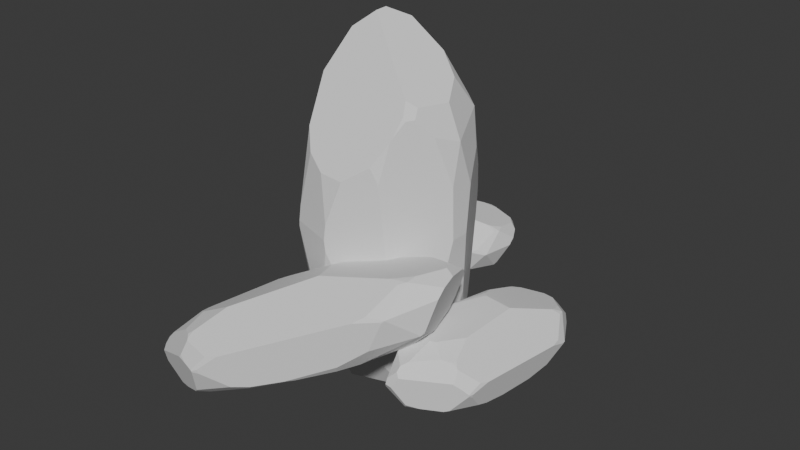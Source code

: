 # Source: Big_Rock_1.blend  (saved by Blender 4.2.66; exported with 4.5.12 LTS)
import bpy
from mathutils import Matrix  # noqa: F401  (used for matrix-valued properties, if any)

bpy.ops.wm.read_factory_settings(use_empty=True)
scene = bpy.context.scene
scene.name = 'Scene'

# ---- collections
col_collection = bpy.data.collections.new('Collection'); scene.collection.children.link(col_collection)

# ---- world
world_world = bpy.data.worlds.new('World'); scene.world = world_world
world_world.use_nodes = True; world_world.node_tree.nodes.clear()
_N = world_world.node_tree.nodes; _L = world_world.node_tree.links
n0 = _N.new('ShaderNodeOutputWorld'); n0.name = 'World Output'; n0.location = (300, 300)
n1 = _N.new('ShaderNodeBackground'); n1.name = 'Background'; n1.location = (10, 300)
n1.inputs[0].default_value = (0.05088, 0.05088, 0.05088, 1.0)
_L.new(n1.outputs[0], n0.inputs[0])
n0.is_active_output = True
world_world.color = (0.05088, 0.05088, 0.05088)
world_world.sun_shadow_jitter_overblur = 0.0

# ---- meshes
me_icosphere = bpy.data.meshes.new('Icosphere')
me_icosphere.from_pydata([(0.0, 0.0, -1.226), (0.7236, -0.5257, 0.02389), (-0.2764, -0.8506, 0.02389), (-0.8944, 0.0, 0.0239), (-0.2764, 0.8506, 0.02389), (0.8944, 0.0, 2.046), (-0.1625, -0.5, -0.8884), (0.4253, -0.309, -0.8884), (0.2629, -0.809, -0.1537), (0.8506, 0.0, -0.1537), (0.4253, 0.309, -0.8884), (-0.5257, 0.0, -0.8884), (-0.6882, -0.5, -0.1537), (-0.1625, 0.5, -0.8884), (-0.6882, 0.5, -0.1537), (0.2629, 0.809, -0.1537), (-0.5878, 0.809, 1.035), (-0.9511, 0.309, 1.035), (0.0, 1.0, 1.035), (0.6882, 0.5, 2.224), (0.5812, -0.5, 2.374), (-0.364, -0.809, 1.854), (-0.1508, -0.8904, 1.717), (0.7444, 0.0, 2.418), (-0.1406, 0.1021, 3.185), (0.6095, 0.2577, 2.58), (0.6406, -0.3536, 2.439), (0.5426, -0.419, 2.51), (-0.155, -0.02424, 3.173), (-0.9377, 0.3217, 1.094), (-0.6879, 0.6001, 1.781), (-0.5851, 0.6109, 2.1), (-0.3284, 0.2386, 3.036), (-0.3421, 0.3361, 2.959), (-0.3871, 0.4267, 2.786), (-0.9482, 0.3002, 1.069), (-0.3837, -0.1323, 2.992), (0.1109, 0.9401, 1.441), (0.4188, 0.8316, 1.584), (-0.3904, 0.7306, 2.175), (0.6279, 0.5513, 2.198), (0.6093, 0.5, 2.334), (-0.3459, 0.5535, 2.599), (-0.1322, 0.904, 1.633), (-0.3362, 0.809, 1.956), (0.3926, 0.3573, 2.782), (0.0302, 0.2997, 3.078), (-0.1931, 0.3845, 2.959), (0.7989, -0.454, 0.3586), (0.9189, -0.1338, 1.609), (0.6723, -0.6328, 0.4061), (0.7835, -0.2688, 2.142), (0.6094, -0.5, 2.334), (0.6628, -0.4217, 2.339), (0.9511, -0.1538, 1.035), (0.9248, -0.2282, 0.7242), (0.543, -0.6144, 2.181), (0.5311, -0.636, 2.145), (-0.9114, -0.09263, 0.327), (-0.5656, -0.812, 0.9632), (-0.9511, 0.2182, 1.035), (-0.5546, -0.8198, 1.035), (-0.787, -0.4282, 0.2932), (-0.6072, -0.7493, 0.8053), (-0.5386, -0.809, 1.215), (-0.4923, -0.6801, 2.071), (-0.5491, -0.3877, 2.562), (-0.9451, 0.2232, 1.106), (-0.03873, -0.9791, 0.8935), (-0.05369, -0.9826, 1.035), (-0.03717, -0.973, 1.203), (0.09561, -0.9305, 0.6028), (0.4095, -0.809, 0.383), (0.1233, -0.9002, 1.701), (0.3992, -0.7866, 1.892), (0.4824, -0.7564, 1.719), (0.5844, -0.7349, 0.628), (0.67, 0.4868, -0.1399), (0.6176, 0.5909, -0.01695), (0.9224, 0.1525, 1.547), (0.7794, 0.2947, -0.05414), (0.5424, 0.8151, 1.183), (0.7775, 0.4351, 1.82), (0.6287, 0.6831, 1.52), (0.5293, 0.828, 1.035), (0.5315, 0.809, 0.8291), (0.9511, 0.06302, 1.035), (0.89, 0.121, 0.3117), (0.9112, -1.063, -0.2085), (1.148, 0.6681, 0.2085), (1.842, 0.5731, 0.2085), (1.237, -1.262, -0.2452), (1.819, 0.533, -0.2452), (2.006, 0.385, 0.0), (1.757, 0.625, 0.2181), (1.174, 0.5646, 0.2603), (1.789, 0.4803, 0.2603), (1.244, 0.6953, 0.2181), (1.184, 0.1103, 0.3967), (1.146, 0.2515, 0.3557), (1.581, 0.7997, 0.1728), (1.461, 0.8162, 0.1728), (1.281, -0.9405, 0.3681), (1.344, -0.9162, 0.3697), (1.047, -0.3115, 0.3967), (1.017, -0.4153, 0.3915), (1.227, -0.9001, 0.3697), (1.242, 0.04178, 0.4149), (1.185, -1.323, 0.1647), (1.191, -1.276, 0.2134), (1.497, -1.037, 0.2934), (1.61, -0.9917, 0.2744), (1.693, -1.071, 0.1343), (1.244, -1.213, 0.252), (1.591, -1.105, -0.2349), (1.645, -1.078, -0.2141), (1.385, -1.22, -0.2305), (1.817, -1.005, 0.00921), (1.753, -1.046, 0.06813), (1.82, -1.002, 0.0), (1.816, -1.003, -0.01122), (1.269, -1.287, -0.2036), (1.152, -1.373, 0.0), (1.681, -1.091, 0.1193), (1.225, -1.344, 0.1163), (1.854, 0.5109, 0.2125), (1.992, 0.2766, 0.06842), (1.784, 0.4524, 0.2689), (1.571, -0.003261, 0.4149), (1.535, -0.6805, 0.3822), (1.616, -0.9466, 0.2853), (1.673, -0.9965, 0.2307), (1.657, -0.9925, 0.2445), (1.847, -0.8642, 0.08862), (1.086, 0.5438, 0.2172), (1.121, 0.2409, 0.3449), (1.035, -0.3403, 0.3952), (1.017, -0.4109, 0.3917), (0.984, -0.9348, -0.2799), (1.47, 0.4394, -0.373), (1.805, -0.0655, -0.3424), (1.735, -0.6874, -0.3012), (1.798, -0.3553, -0.3234), (1.758, 0.08913, -0.3521), (1.522, 0.4088, -0.3714), (1.413, 0.4236, -0.3716), (1.272, -1.201, -0.2645), (1.22, -1.193, -0.2646), (0.9152, -0.5771, -0.3028), (1.57, -1.018, -0.2785), (1.923, 0.2021, -0.222), (2.005, 0.3575, -0.01526), (2.008, 0.3479, 0.0), (1.822, -0.9594, -0.03877), (1.79, -0.6643, -0.2777), (1.786, -0.7942, -0.2339), (1.834, -0.9592, 0.0), (1.878, -0.7804, 0.06908), (2.001, 0.1778, 0.05117), (1.869, -0.03882, -0.2944), (1.815, -0.423, -0.3043), (0.9175, -1.08, -0.1962), (1.084, -1.342, 0.06539), (0.9068, -1.058, -0.2029), (1.027, -1.115, 0.2336), (0.95, -0.9057, 0.2733), (0.9878, -1.0, 0.268), (0.7323, -0.5252, 0.0), (0.7724, -0.6865, -0.1187), (1.057, -1.337, -0.045), (1.078, -1.363, 0.0), (0.839, -0.6585, 0.2327), (0.746, -0.5182, 0.07474), (1.252, 0.6745, -0.2359), (1.77, 0.7704, 0.06742), (1.795, 0.5568, -0.2422), (1.285, 0.86, 0.05006), (1.399, 0.8647, 0.09245), (1.821, 0.7145, 0.0), (1.81, 0.5702, -0.2177), (1.243, 0.8351, 0.0), (1.224, 0.7371, -0.1514), (1.64, 0.8244, 0.1072), (1.488, 0.5704, -0.3171), (0.9743, 0.5542, 0.03489), (0.8214, -0.5971, -0.2381), (1.009, 0.6005, 0.0), (1.163, 0.6302, -0.2396), (0.7852, -0.5935, -0.1773), (1.166, 0.6188, -0.2481), (0.9423, 0.4756, 0.05154), (0.8619, -0.535, -0.2762), (0.9334, -0.3671, -0.3166), (1.109, 0.1839, -0.3539), (0.7276, -0.4103, 0.0), (0.7287, -0.3766, 0.01346), (1.166, 0.6267, -0.2446), (-1.121, -1.532, -0.6045), (0.9118, -0.4522, 0.9565), (1.191, -1.176, 1.094), (-1.16, -1.989, -0.6725), (1.369, -1.185, 0.5789), (1.165, -1.473, 0.8041), (1.201, -1.057, 1.112), (0.7724, -0.5546, 0.9564), (1.02, -1.197, 1.079), (0.9946, -0.5218, 1.01), (0.1495, -0.9054, 0.8296), (0.3227, -0.7638, 0.8608), (1.338, -0.7603, 1.12), (1.29, -0.6345, 1.096), (-1.066, -1.789, 0.1901), (-1.001, -1.83, 0.2243), (-0.4447, -1.094, 0.5355), (-0.5858, -1.145, 0.4588), (-1.048, -1.707, 0.2009), (0.08932, -1.012, 0.824), (-1.481, -1.986, -0.286), (-1.446, -1.956, -0.204), (-1.021, -2.064, 0.1128), (-0.8915, -2.137, 0.1517), (-0.8675, -2.275, -0.02287), (-1.359, -1.958, -0.1093), (-0.7714, -2.204, -0.4664), (-0.7186, -2.234, -0.4127), (-1.033, -2.097, -0.5898), (-0.649, -2.341, -0.08109), (-0.7683, -2.312, -0.06173), (-0.6398, -2.342, -0.08877), (-0.6369, -2.339, -0.1023), (-1.195, -2.038, -0.6343), (-1.474, -1.992, -0.5015), (-0.8913, -2.278, -0.05458), (-1.459, -2.039, -0.3394), (1.119, -1.235, 1.064), (0.9872, -1.541, 0.8074), (0.978, -1.213, 1.07), (0.2215, -1.355, 0.8894), (-0.6103, -1.832, 0.4343), (-0.8385, -2.109, 0.1924), (-0.8387, -2.199, 0.1198), (-0.8496, -2.182, 0.1326), (-0.5022, -2.264, 0.09724), (0.7196, -0.4874, 0.8729), (0.3009, -0.7478, 0.8356), (-0.4861, -1.104, 0.513), (-0.5809, -1.141, 0.4615), (-0.8855, -1.504, -0.5827), (1.123, -0.9275, 0.2872), (0.6794, -1.623, 0.1086), (-0.1435, -2.025, -0.2439), (0.3105, -1.834, -0.04872), (0.8472, -1.462, 0.1786), (1.114, -0.9993, 0.2851), (1.07, -0.885, 0.2629), (-1.055, -1.976, -0.6461), (-1.075, -1.921, -0.6564), (-0.4748, -1.17, -0.41), (-0.654, -2.118, -0.4663), (1.01, -1.532, 0.4323), (1.138, -1.492, 0.7707), (1.12, -1.502, 0.782), (-0.5655, -2.312, -0.1036), (-0.09606, -2.06, -0.1892), (-0.2806, -2.154, -0.2222), (-0.5792, -2.323, -0.05881), (-0.3716, -2.23, 0.1358), (0.8804, -1.623, 0.7316), (0.723, -1.663, 0.194), (0.2272, -1.901, -0.06452), (-1.145, -1.551, -0.6), (-1.509, -1.905, -0.4321), (-1.12, -1.524, -0.5966), (-1.353, -1.681, -0.1307), (-1.162, -1.451, 0.01652), (-1.253, -1.557, -0.03568), (-0.6757, -0.9592, -0.1065), (-0.7875, -1.118, -0.3197), (-1.461, -1.877, -0.5549), (-1.504, -1.915, -0.5163), (-0.9011, -1.16, 0.0915), (-0.6988, -0.9668, -0.01853), (1.213, -0.5446, 0.5145), (1.466, -0.9606, 1.043), (1.382, -1.145, 0.5897), (1.308, -0.4367, 0.9419), (1.357, -0.5403, 1.022), (1.462, -1.05, 0.9513), (1.394, -1.148, 0.6282), (1.28, -0.4157, 0.8614), (1.23, -0.4717, 0.635), (1.437, -0.7972, 1.081), (1.264, -0.8457, 0.4313), (0.765, -0.3741, 0.6528), (-0.587, -1.097, -0.3794), (0.8596, -0.3715, 0.6532), (1.111, -0.4949, 0.4589), (-0.6354, -1.06, -0.3225), (1.103, -0.5054, 0.4434), (0.6417, -0.4032, 0.6139), (-0.4677, -1.089, -0.371), (-0.2001, -1.029, -0.2925), (0.5943, -0.7801, 0.05117), (-0.5377, -0.8682, -0.03827), (-0.5029, -0.8439, -0.003146), (1.111, -0.4995, 0.452), (-1.35, 0.7908, -0.09709), (-0.06655, 1.976, 0.32), (0.4082, 1.461, 0.32), (-1.226, 0.4296, -0.1337), (0.3651, 1.445, -0.1337), (0.4156, 1.211, 0.1115), (0.3757, 1.555, 0.3295), (-0.1124, 1.879, 0.3718), (0.3084, 1.423, 0.3718), (0.02461, 1.936, 0.3295), (-0.3942, 1.523, 0.5081), (-0.3333, 1.656, 0.4672), (0.351, 1.802, 0.2842), (0.2686, 1.891, 0.2842), (-0.9871, 0.6498, 0.4796), (-0.9229, 0.6283, 0.4811), (-0.768, 1.284, 0.5081), (-0.8568, 1.223, 0.503), (-1.003, 0.7155, 0.4811), (-0.3927, 1.433, 0.5263), (-1.304, 0.4158, 0.2761), (-1.27, 0.4481, 0.3248), (-0.8818, 0.4382, 0.4048), (-0.7658, 0.401, 0.3858), (-0.7524, 0.2868, 0.2457), (-1.189, 0.4635, 0.3635), (-0.8522, 0.3255, -0.1234), (-0.7938, 0.3128, -0.1027), (-1.085, 0.3681, -0.119), (-0.6142, 0.2594, 0.1207), (-0.6907, 0.2682, 0.1796), (-0.6107, 0.2596, 0.1115), (-0.614, 0.2612, 0.1002), (-1.217, 0.3901, -0.09216), (-1.362, 0.3983, 0.1115), (-0.7747, 0.2791, 0.2307), (-1.287, 0.3741, 0.2278), (0.3779, 1.406, 0.324), (0.3351, 1.137, 0.1799), (0.2867, 1.405, 0.3804), (-0.1678, 1.189, 0.5263), (-0.6257, 0.6889, 0.4937), (-0.7324, 0.4319, 0.3967), (-0.7207, 0.3577, 0.3422), (-0.7298, 0.3704, 0.3559), (-0.5018, 0.3487, 0.2001), (-0.1936, 1.919, 0.3287), (-0.3597, 1.664, 0.4563), (-0.7958, 1.27, 0.5067), (-0.8545, 1.227, 0.5032), (-1.213, 0.8432, -0.1684), (0.03637, 1.594, -0.2616), (-0.02633, 0.9918, -0.2309), (-0.4759, 0.5564, -0.1898), (-0.2163, 0.7728, -0.2119), (0.03586, 1.141, -0.2407), (0.05697, 1.538, -0.2599), (-0.01823, 1.619, -0.2602), (-1.16, 0.4548, -0.153), (-1.195, 0.4938, -0.1532), (-1.038, 1.163, -0.1913), (-0.8136, 0.4067, -0.1671), (0.2345, 1.124, -0.1106), (0.3967, 1.191, 0.0962), (0.3931, 1.182, 0.1115), (-0.5816, 0.2911, 0.07269), (-0.4185, 0.539, -0.1663), (-0.5043, 0.4415, -0.1224), (-0.5726, 0.2839, 0.1115), (-0.4246, 0.3937, 0.1805), (0.2792, 1.055, 0.1626), (0.03986, 0.9719, -0.1829), (-0.2462, 0.7098, -0.1928), (-1.356, 0.7735, -0.08474), (-1.395, 0.4657, 0.1768), (-1.35, 0.7976, -0.09144), (-1.294, 0.6767, 0.3451), (-1.221, 0.8872, 0.3848), (-1.251, 0.7904, 0.3795), (-1.147, 1.319, 0.1115), (-1.218, 1.169, -0.007206), (-1.412, 0.4859, 0.06646), (-1.413, 0.4534, 0.1115), (-1.149, 1.149, 0.3442), (-1.132, 1.316, 0.1862), (0.01715, 1.915, -0.1244), (0.4785, 1.659, 0.1789), (0.3616, 1.479, -0.1307), (0.1611, 2.037, 0.1615), (0.2521, 1.968, 0.2039), (0.4819, 1.584, 0.1115), (0.3816, 1.479, -0.1062), (0.1127, 2.044, 0.1115), (0.0358, 1.981, -0.03994), (0.4122, 1.784, 0.2186), (0.1335, 1.684, -0.2057), (-0.2734, 1.998, 0.1464), (-1.124, 1.207, -0.1266), (-0.2175, 2.012, 0.1115), (-0.07907, 1.937, -0.1281), (-1.149, 1.233, -0.06588), (-0.08476, 1.927, -0.1367), (-0.3481, 1.958, 0.163), (-1.053, 1.229, -0.1647), (-0.8909, 1.313, -0.2052), (-0.4046, 1.627, -0.2424), (-1.077, 1.411, 0.1115), (-1.055, 1.436, 0.1249), (-0.07967, 1.933, -0.1331)], [], [(0, 7, 6), (1, 7, 9), (0, 6, 11), (0, 11, 13), (0, 13, 10), (69, 68, 71, 72, 76, 75, 74, 73, 70), (4, 14, 16), (78, 15, 85), (64, 65, 66, 67, 60, 58, 62, 63, 59, 61), (4, 16, 18), (56, 52, 20), (66, 36, 32, 33, 34, 31, 30, 29, 35, 67), (46, 24, 28, 27, 26, 23, 25, 45), (82, 19, 5, 79), (82, 83, 19), (44, 39, 42, 47, 46, 45, 41, 40, 38, 37, 43), (49, 5, 51), (85, 15, 18, 84), (15, 4, 18), (16, 14, 17), (14, 3, 17), (62, 12, 63), (83, 82, 79, 86, 87, 80, 77, 78, 85, 84, 81), (10, 13, 15), (13, 4, 15), (13, 14, 4), (13, 11, 14), (11, 3, 14), (11, 12, 3), (11, 6, 12), (6, 2, 12), (9, 7, 10), (7, 0, 10), (6, 8, 2), (6, 7, 8), (7, 1, 8), (70, 73, 22), (64, 21, 65), (75, 57, 74), (32, 36, 28, 24), (5, 19, 25, 23), (51, 5, 23, 26, 53), (47, 42, 34, 33), (47, 33, 32, 24, 46), (39, 31, 34, 42), (17, 35, 29), (16, 17, 29, 30), (18, 16, 44, 43), (25, 19, 41, 45), (19, 40, 41), (16, 30, 31, 39, 44), (81, 38, 40, 19, 83), (18, 43, 37), (84, 18, 37, 38, 81), (75, 76, 50, 48, 55, 54, 49, 51, 53, 52, 56, 57), (71, 8, 72), (20, 52, 53, 26, 27), (1, 9, 55, 48), (1, 48, 50), (17, 60, 67, 35), (12, 2, 59, 63), (3, 12, 62, 58), (3, 58, 60, 17), (36, 66, 65, 21, 22, 73, 74, 57, 56, 20, 27, 28), (8, 1, 50, 76, 72), (61, 69, 70, 22, 21, 64), (2, 8, 71, 68), (2, 68, 69, 61, 59), (55, 9, 87, 86, 54), (9, 80, 87), (54, 86, 79, 5, 49), (10, 15, 78, 77), (9, 10, 77, 80), (172, 167, 168, 163, 161, 169, 170, 162, 164, 166, 165, 171), (150, 92, 93, 151), (97, 89, 95), (123, 118, 112), (152, 93, 126, 158), (128, 127, 96, 94, 100, 101, 97, 95, 99, 98, 107), (153, 155, 154, 160, 159, 150, 151, 152, 158, 157, 156), (143, 144, 92), (192, 148, 191), (182, 177, 101, 100), (176, 89, 97, 101, 177), (125, 90, 96, 127), (90, 94, 96), (182, 100, 94, 90, 174), (98, 104, 107), (113, 110, 103, 102), (132, 130, 111), (171, 165, 105, 137), (164, 109, 113, 102, 106, 166), (162, 108, 109, 164), (170, 122, 124, 108, 162), (169, 91, 121, 122, 170), (118, 123, 124, 122, 121, 116, 114, 115, 120, 119, 117), (91, 116, 121), (117, 133, 131, 112, 118), (110, 113, 109, 108, 124, 123, 112, 131, 132, 111), (103, 110, 111, 130, 129), (136, 137, 105, 106, 102, 103, 129, 128, 107, 104), (93, 90, 125, 126), (151, 93, 152), (99, 135, 136, 104, 98), (184, 190, 134, 89), (89, 134, 135, 99, 95), (91, 147, 146), (91, 146, 149, 114, 116), (88, 138, 147, 91), (140, 159, 160, 142), (125, 127, 128, 129, 130, 132, 131, 133, 157, 158, 126), (119, 156, 157, 133, 117), (141, 142, 160, 154), (141, 154, 155, 115, 114, 149), (115, 155, 153, 120), (120, 153, 156, 119), (143, 92, 150, 159, 140), (194, 167, 172, 195), (194, 188, 168, 167), (105, 165, 166, 106), (185, 88, 163, 168, 188), (88, 91, 169, 161), (88, 161, 163), (93, 92, 179, 178), (92, 175, 179), (139, 183, 175, 92, 144), (93, 178, 174, 90), (182, 174, 178, 179, 175, 183, 173, 181, 180, 176, 177), (138, 148, 192, 193, 145, 139, 144, 143, 140, 142, 141, 149, 146, 147), (171, 137, 136, 135, 134, 190, 195, 172), (145, 193, 189), (145, 189, 196, 173, 183, 139), (173, 196, 187, 181), (181, 187, 186, 180), (138, 88, 185, 191, 148), (187, 196, 189, 193, 192, 191, 185, 188, 194, 195, 190, 184, 186), (180, 186, 184, 89, 176), (281, 276, 277, 272, 270, 278, 279, 271, 273, 275, 274, 280), (259, 201, 202, 260), (206, 198, 204), (232, 227, 221), (261, 202, 235, 267), (237, 236, 205, 203, 209, 210, 206, 204, 208, 207, 216), (262, 264, 263, 269, 268, 259, 260, 261, 267, 266, 265), (252, 253, 201), (301, 257, 300), (291, 286, 210, 209), (285, 198, 206, 210, 286), (234, 199, 205, 236), (199, 203, 205), (291, 209, 203, 199, 283), (207, 213, 216), (222, 219, 212, 211), (241, 239, 220), (280, 274, 214, 246), (273, 218, 222, 211, 215, 275), (271, 217, 218, 273), (279, 231, 233, 217, 271), (278, 200, 230, 231, 279), (227, 232, 233, 231, 230, 225, 223, 224, 229, 228, 226), (200, 225, 230), (226, 242, 240, 221, 227), (219, 222, 218, 217, 233, 232, 221, 240, 241, 220), (212, 219, 220, 239, 238), (245, 246, 214, 215, 211, 212, 238, 237, 216, 213), (202, 199, 234, 235), (260, 202, 261), (208, 244, 245, 213, 207), (293, 299, 243, 198), (198, 243, 244, 208, 204), (200, 256, 255), (200, 255, 258, 223, 225), (197, 247, 256, 200), (249, 268, 269, 251), (234, 236, 237, 238, 239, 241, 240, 242, 266, 267, 235), (228, 265, 266, 242, 226), (250, 251, 269, 263), (250, 263, 264, 224, 223, 258), (224, 264, 262, 229), (229, 262, 265, 228), (252, 201, 259, 268, 249), (303, 276, 281, 304), (303, 297, 277, 276), (214, 274, 275, 215), (294, 197, 272, 277, 297), (197, 200, 278, 270), (197, 270, 272), (202, 201, 288, 287), (201, 284, 288), (248, 292, 284, 201, 253), (202, 287, 283, 199), (291, 283, 287, 288, 284, 292, 282, 290, 289, 285, 286), (247, 257, 301, 302, 254, 248, 253, 252, 249, 251, 250, 258, 255, 256), (280, 246, 245, 244, 243, 299, 304, 281), (254, 302, 298), (254, 298, 305, 282, 292, 248), (282, 305, 296, 290), (290, 296, 295, 289), (247, 197, 294, 300, 257), (296, 305, 298, 302, 301, 300, 294, 297, 303, 304, 299, 293, 295), (289, 295, 293, 198, 285), (390, 385, 386, 381, 379, 387, 388, 380, 382, 384, 383, 389), (368, 310, 311, 369), (315, 307, 313), (341, 336, 330), (370, 311, 344, 376), (346, 345, 314, 312, 318, 319, 315, 313, 317, 316, 325), (371, 373, 372, 378, 377, 368, 369, 370, 376, 375, 374), (361, 362, 310), (410, 366, 409), (400, 395, 319, 318), (394, 307, 315, 319, 395), (343, 308, 314, 345), (308, 312, 314), (400, 318, 312, 308, 392), (316, 322, 325), (331, 328, 321, 320), (350, 348, 329), (389, 383, 323, 355), (382, 327, 331, 320, 324, 384), (380, 326, 327, 382), (388, 340, 342, 326, 380), (387, 309, 339, 340, 388), (336, 341, 342, 340, 339, 334, 332, 333, 338, 337, 335), (309, 334, 339), (335, 351, 349, 330, 336), (328, 331, 327, 326, 342, 341, 330, 349, 350, 329), (321, 328, 329, 348, 347), (354, 355, 323, 324, 320, 321, 347, 346, 325, 322), (311, 308, 343, 344), (369, 311, 370), (317, 353, 354, 322, 316), (402, 408, 352, 307), (307, 352, 353, 317, 313), (309, 365, 364), (309, 364, 367, 332, 334), (306, 356, 365, 309), (358, 377, 378, 360), (343, 345, 346, 347, 348, 350, 349, 351, 375, 376, 344), (337, 374, 375, 351, 335), (359, 360, 378, 372), (359, 372, 373, 333, 332, 367), (333, 373, 371, 338), (338, 371, 374, 337), (361, 310, 368, 377, 358), (412, 385, 390, 413), (412, 406, 386, 385), (323, 383, 384, 324), (403, 306, 381, 386, 406), (306, 309, 387, 379), (306, 379, 381), (311, 310, 397, 396), (310, 393, 397), (357, 401, 393, 310, 362), (311, 396, 392, 308), (400, 392, 396, 397, 393, 401, 391, 399, 398, 394, 395), (356, 366, 410, 411, 363, 357, 362, 361, 358, 360, 359, 367, 364, 365), (389, 355, 354, 353, 352, 408, 413, 390), (363, 411, 407), (363, 407, 414, 391, 401, 357), (391, 414, 405, 399), (399, 405, 404, 398), (356, 306, 403, 409, 366), (405, 414, 407, 411, 410, 409, 403, 406, 412, 413, 408, 402, 404), (398, 404, 402, 307, 394)])
_uv = me_icosphere.uv_layers.new(name='UVMap')
_uv.uv.foreach_set('vector', [0.1818, 0.0, 0.2273, 0.07873, 0.1364, 0.07873, 0.2727, 0.1575, 0.3182, 0.07873, 0.3636, 0.1575, 0.9091, 0.0, 0.9545, 0.07873, 0.8636, 0.07873, 0.7273, 0.0, 0.7727, 0.07873, 0.6818, 0.07873, 0.5455, 0.0, 0.5909, 0.07873, 0.5, 0.07873, 0.1281, 0.2362, 0.13, 0.2252, 0.1529, 0.2076, 0.2023, 0.193, 0.2337, 0.2061, 0.2188, 0.2863, 0.2047, 0.3006, 0.1564, 0.2866, 0.1299, 0.2473, 0.6364, 0.1575, 0.7273, 0.1575, 0.6818, 0.2362, 0.4755, 0.1575, 0.5455, 0.1575, 0.5079, 0.2225, 0.05233, 0.2481, 0.04678, 0.3101, 0.1087, 0.3598, 0.7853, 0.2409, 0.7861, 0.2362, 0.8318, 0.1811, 0.892, 0.1871, 0.9458, 0.221, 0.9578, 0.2306, 0.05059, 0.2362, 0.6364, 0.1575, 0.6818, 0.2362, 0.5909, 0.2362, 0.2421, 0.3165, 0.2659, 0.3267, 0.2635, 0.3309, 0.1087, 0.3598, 0.8376, 0.4013, 0.7831, 0.4116, 0.6689, 0.3937, 0.6711, 0.3751, 0.6999, 0.3149, 0.7153, 0.2942, 0.7701, 0.2408, 0.774, 0.2384, 0.7853, 0.2409, 0.613, 0.4213, 0.8032, 0.4464, 0.8217, 0.4437, 0.2698, 0.3455, 0.286, 0.338, 0.3821, 0.347, 0.4325, 0.3531, 0.4631, 0.3747, 0.4391, 0.2882, 0.4545, 0.3149, 0.3636, 0.3149, 0.3861, 0.2761, 0.4391, 0.2882, 0.4815, 0.2683, 0.4545, 0.3149, 0.6466, 0.2972, 0.6615, 0.3149, 0.6596, 0.3552, 0.6459, 0.3937, 0.6185, 0.4213, 0.4631, 0.3747, 0.4614, 0.3267, 0.4679, 0.3149, 0.5247, 0.2789, 0.5727, 0.2678, 0.6138, 0.2758, 0.344, 0.2808, 0.3636, 0.3149, 0.3148, 0.3149, 0.5079, 0.2225, 0.5455, 0.1575, 0.5909, 0.2362, 0.509, 0.2362, 0.5455, 0.1575, 0.6364, 0.1575, 0.5909, 0.2362, 0.6818, 0.2362, 0.7273, 0.1575, 0.7727, 0.2362, 0.7273, 0.1575, 0.8182, 0.1575, 0.7727, 0.2362, 0.892, 0.1871, 0.9091, 0.1575, 0.9458, 0.221, 0.4815, 0.2683, 0.4391, 0.2882, 0.3861, 0.2761, 0.3729, 0.2362, 0.3814, 0.1883, 0.4146, 0.1575, 0.4464, 0.1433, 0.4755, 0.1575, 0.5079, 0.2225, 0.509, 0.2362, 0.5066, 0.2477, 0.5, 0.07873, 0.5909, 0.07873, 0.5455, 0.1575, 0.5909, 0.07873, 0.6364, 0.1575, 0.5455, 0.1575, 0.6818, 0.07873, 0.7273, 0.1575, 0.6364, 0.1575, 0.6818, 0.07873, 0.7727, 0.07873, 0.7273, 0.1575, 0.7727, 0.07873, 0.8182, 0.1575, 0.7273, 0.1575, 0.8636, 0.07873, 0.9091, 0.1575, 0.8182, 0.1575, 0.8636, 0.07873, 0.9545, 0.07873, 0.9091, 0.1575, 0.9545, 0.07873, 1.0, 0.1575, 0.9091, 0.1575, 0.3636, 0.1575, 0.3182, 0.07873, 0.4091, 0.07873, 0.3182, 0.07873, 0.3636, 0.0, 0.4091, 0.07873, 0.1364, 0.07873, 0.1818, 0.1575, 0.09091, 0.1575, 0.1364, 0.07873, 0.2273, 0.07873, 0.1818, 0.1575, 0.2273, 0.07873, 0.2727, 0.1575, 0.1818, 0.1575, 0.1299, 0.2473, 0.1564, 0.2866, 0.1103, 0.2814, 0.05233, 0.2481, 0.07676, 0.2904, 0.04678, 0.3101, 0.2188, 0.2863, 0.2378, 0.3141, 0.2047, 0.3006, 0.7831, 0.4116, 0.8376, 0.4013, 0.8217, 0.4437, 0.8032, 0.4464, 0.3636, 0.3149, 0.4545, 0.3149, 0.4325, 0.3531, 0.3821, 0.347, 0.3148, 0.3149, 0.3636, 0.3149, 0.3451, 0.347, 0.286, 0.338, 0.2798, 0.3272, 0.6459, 0.3937, 0.6596, 0.3552, 0.6711, 0.3751, 0.6689, 0.3937, 0.6459, 0.3937, 0.6689, 0.3937, 0.6715, 0.4116, 0.6514, 0.4464, 0.6185, 0.4213, 0.6615, 0.3149, 0.6999, 0.3149, 0.6711, 0.3751, 0.6596, 0.3552, 0.7727, 0.2362, 0.774, 0.2384, 0.7701, 0.2408, 0.6818, 0.2362, 0.7727, 0.2362, 0.7701, 0.2408, 0.7153, 0.2942, 0.5909, 0.2362, 0.6818, 0.2362, 0.6466, 0.2972, 0.6138, 0.2758, 0.4325, 0.3531, 0.4545, 0.3149, 0.4614, 0.3267, 0.4631, 0.3747, 0.4545, 0.3149, 0.4679, 0.3149, 0.4614, 0.3267, 0.6818, 0.2362, 0.7153, 0.2942, 0.6999, 0.3149, 0.6615, 0.3149, 0.6466, 0.2972, 0.5066, 0.2477, 0.5247, 0.2789, 0.4679, 0.3149, 0.4545, 0.3149, 0.4815, 0.2683, 0.5909, 0.2362, 0.6138, 0.2758, 0.5727, 0.2678, 0.509, 0.2362, 0.5909, 0.2362, 0.5727, 0.2678, 0.5247, 0.2789, 0.5066, 0.2477, 0.2188, 0.2863, 0.2337, 0.2061, 0.2556, 0.1872, 0.2878, 0.1835, 0.3301, 0.2156, 0.341, 0.2362, 0.344, 0.2808, 0.3148, 0.3149, 0.2798, 0.3272, 0.2659, 0.3267, 0.2421, 0.3165, 0.2378, 0.3141, 0.1529, 0.2076, 0.1818, 0.1575, 0.2023, 0.193, 0.2635, 0.3309, 0.2659, 0.3267, 0.2798, 0.3272, 0.286, 0.338, 0.2698, 0.3455, 0.2727, 0.1575, 0.3636, 0.1575, 0.3301, 0.2156, 0.2878, 0.1835, 0.2727, 0.1575, 0.2878, 0.1835, 0.2556, 0.1872, 0.7727, 0.2362, 0.7861, 0.2362, 0.7853, 0.2409, 0.774, 0.2384, 0.9091, 0.1575, 1.0, 0.1575, 0.9578, 0.2306, 0.9458, 0.221, 0.8182, 0.1575, 0.9091, 0.1575, 0.892, 0.1871, 0.8318, 0.1811, 0.8182, 0.1575, 0.8318, 0.1811, 0.7861, 0.2362, 0.7727, 0.2362, 0.8376, 0.4013, 0.1087, 0.3598, 0.04678, 0.3101, 0.07676, 0.2904, 0.1103, 0.2814, 0.1564, 0.2866, 0.2047, 0.3006, 0.2378, 0.3141, 0.2421, 0.3165, 0.2635, 0.3309, 0.2698, 0.3455, 0.8217, 0.4437, 0.1818, 0.1575, 0.2727, 0.1575, 0.2556, 0.1872, 0.2337, 0.2061, 0.2023, 0.193, 0.05059, 0.2362, 0.1281, 0.2362, 0.1299, 0.2473, 0.1103, 0.2814, 0.07676, 0.2904, 0.05233, 0.2481, 0.09091, 0.1575, 0.1818, 0.1575, 0.1529, 0.2076, 0.13, 0.2252, 0.09091, 0.1575, 0.13, 0.2252, 0.1281, 0.2362, 0.05059, 0.2362, 0.04869, 0.2306, 0.3301, 0.2156, 0.3636, 0.1575, 0.3814, 0.1883, 0.3729, 0.2362, 0.341, 0.2362, 0.3636, 0.1575, 0.4146, 0.1575, 0.3814, 0.1883, 0.341, 0.2362, 0.3729, 0.2362, 0.3861, 0.2761, 0.3636, 0.3149, 0.344, 0.2808, 0.5, 0.07873, 0.5455, 0.1575, 0.4755, 0.1575, 0.4627, 0.1433, 0.3636, 0.1575, 0.4091, 0.07873, 0.4464, 0.1433, 0.4146, 0.1575, 0.183, 0.2644, 0.1832, 0.2362, 0.2053, 0.1981, 0.2715, 0.1596, 0.2754, 0.1621, 0.3265, 0.2217, 0.3318, 0.2362, 0.3324, 0.2609, 0.3014, 0.3149, 0.2796, 0.3268, 0.2643, 0.3296, 0.2138, 0.3202, 0.6699, 0.1575, 0.7273, 0.1575, 0.6818, 0.2362, 0.6785, 0.2304, 0.8854, 0.3149, 0.9091, 0.3149, 0.8966, 0.3366, 0.4719, 0.2745, 0.4874, 0.2581, 0.4751, 0.2793, 0.6771, 0.2362, 0.6818, 0.2362, 0.6691, 0.2582, 0.6564, 0.2526, 0.6336, 0.4142, 0.7107, 0.3398, 0.7148, 0.3366, 0.7509, 0.3149, 0.8048, 0.2917, 0.8316, 0.2917, 0.8854, 0.3149, 0.8966, 0.3366, 0.05775, 0.3724, 0.06953, 0.3937, 0.07189, 0.4142, 0.5072, 0.2237, 0.5174, 0.1575, 0.5357, 0.1405, 0.5632, 0.1268, 0.6156, 0.1216, 0.6699, 0.1575, 0.6785, 0.2304, 0.6771, 0.2362, 0.6564, 0.2526, 0.5307, 0.2623, 0.5082, 0.2362, 0.6952, 0.1019, 0.7651, 0.09186, 0.7273, 0.1575, 0.174, 0.1203, 0.1991, 0.1275, 0.1911, 0.1414, 0.7926, 0.2706, 0.8465, 0.2659, 0.8316, 0.2917, 0.8048, 0.2917, 0.8745, 0.2551, 0.9091, 0.3149, 0.8854, 0.3149, 0.8316, 0.2917, 0.8465, 0.2659, 0.7175, 0.3149, 0.7273, 0.3149, 0.7148, 0.3366, 0.7107, 0.3398, 0.7273, 0.3149, 0.7509, 0.3149, 0.7398, 0.3366, 0.7926, 0.2706, 0.8048, 0.2917, 0.7509, 0.3149, 0.7273, 0.3149, 0.758, 0.2616, 0.06953, 0.3937, 0.1255, 0.3937, 0.07189, 0.4142, 0.3741, 0.3331, 0.4401, 0.34, 0.4172, 0.3796, 0.4022, 0.3817, 0.4749, 0.3184, 0.4666, 0.3358, 0.4633, 0.3301, 0.2138, 0.3202, 0.2643, 0.3296, 0.2288, 0.391, 0.2282, 0.3912, 0.3014, 0.3149, 0.3517, 0.3149, 0.3531, 0.3331, 0.3251, 0.3817, 0.3101, 0.3796, 0.2796, 0.3268, 0.3324, 0.2609, 0.3541, 0.2984, 0.3517, 0.3149, 0.3014, 0.3149, 0.3318, 0.2362, 0.3483, 0.2362, 0.3634, 0.2801, 0.3541, 0.2984, 0.3324, 0.2609, 0.3265, 0.2217, 0.3636, 0.1575, 0.3713, 0.1708, 0.3483, 0.2362, 0.3318, 0.2362, 0.4874, 0.2581, 0.4719, 0.2745, 0.3634, 0.2801, 0.3483, 0.2362, 0.3713, 0.1708, 0.4001, 0.1575, 0.4482, 0.1464, 0.4684, 0.1575, 0.5021, 0.2326, 0.5025, 0.2362, 0.502, 0.2397, 0.3636, 0.1575, 0.4001, 0.1575, 0.3713, 0.1708, 0.502, 0.2397, 0.5193, 0.2696, 0.4781, 0.3132, 0.4751, 0.2793, 0.4874, 0.2581, 0.4401, 0.34, 0.3741, 0.3331, 0.3517, 0.3149, 0.3541, 0.2984, 0.3634, 0.2801, 0.4719, 0.2745, 0.4751, 0.2793, 0.4781, 0.3132, 0.4749, 0.3184, 0.4633, 0.3301, 0.4172, 0.3796, 0.4401, 0.34, 0.4633, 0.3301, 0.4666, 0.3358, 0.4638, 0.3861, 0.1295, 0.3929, 0.2078, 0.3912, 0.2288, 0.391, 0.3101, 0.3796, 0.3251, 0.3817, 0.4172, 0.3796, 0.4638, 0.3861, 0.6336, 0.4142, 0.07189, 0.4142, 0.1255, 0.3937, 0.6818, 0.2362, 0.7273, 0.3149, 0.7175, 0.3149, 0.6691, 0.2582, 0.6785, 0.2304, 0.6818, 0.2362, 0.6771, 0.2362, 0.05775, 0.3724, 0.06099, 0.3667, 0.1295, 0.3929, 0.1255, 0.3937, 0.06953, 0.3937, 0.03785, 0.2494, 0.05034, 0.2534, 0.02152, 0.3149, 0.0, 0.3149, 0.0, 0.3149, 0.02152, 0.3149, 0.06099, 0.3667, 0.05775, 0.3724, 0.01251, 0.3366, 0.3636, 0.1575, 0.3578, 0.1473, 0.3694, 0.1474, 0.3636, 0.1575, 0.3694, 0.1474, 0.4376, 0.1282, 0.4482, 0.1464, 0.4001, 0.1575, 0.2727, 0.1575, 0.29, 0.1276, 0.3578, 0.1473, 0.3636, 0.1575, 0.604, 0.1015, 0.6156, 0.1216, 0.5632, 0.1268, 0.5689, 0.1168, 0.7175, 0.3149, 0.7107, 0.3398, 0.6336, 0.4142, 0.4638, 0.3861, 0.4666, 0.3358, 0.4749, 0.3184, 0.4781, 0.3132, 0.5193, 0.2696, 0.5307, 0.2623, 0.6564, 0.2526, 0.6691, 0.2582, 0.5025, 0.2362, 0.5082, 0.2362, 0.5307, 0.2623, 0.5193, 0.2696, 0.502, 0.2397, 0.5286, 0.1283, 0.5689, 0.1168, 0.5632, 0.1268, 0.5357, 0.1405, 0.5286, 0.1283, 0.5357, 0.1405, 0.5174, 0.1575, 0.4684, 0.1575, 0.4609, 0.1464, 0.4715, 0.1282, 0.4684, 0.1575, 0.5174, 0.1575, 0.5072, 0.2237, 0.5021, 0.2326, 0.5021, 0.2326, 0.5072, 0.2237, 0.5082, 0.2362, 0.5025, 0.2362, 0.6952, 0.1019, 0.7273, 0.1575, 0.6699, 0.1575, 0.6571, 0.1216, 0.6687, 0.1015, 0.1687, 0.2362, 0.1832, 0.2362, 0.183, 0.2644, 0.1645, 0.2413, 0.1687, 0.2362, 0.1944, 0.1792, 0.2053, 0.1981, 0.1832, 0.2362, 0.2288, 0.391, 0.2643, 0.3296, 0.2796, 0.3268, 0.3101, 0.3796, 0.1993, 0.1575, 0.2727, 0.1575, 0.2715, 0.1596, 0.2053, 0.1981, 0.1944, 0.1792, 0.2727, 0.1575, 0.3636, 0.1575, 0.3265, 0.2217, 0.2754, 0.1621, 0.2727, 0.1575, 0.2754, 0.1621, 0.2715, 0.1596, 0.6818, 0.2362, 0.7273, 0.1575, 0.7324, 0.1663, 0.7443, 0.2362, 0.7273, 0.1575, 0.7347, 0.1575, 0.7324, 0.1663, 0.7784, 0.08862, 0.7919, 0.112, 0.7347, 0.1575, 0.7273, 0.1575, 0.7651, 0.09186, 0.6818, 0.2362, 0.7443, 0.2362, 0.758, 0.2616, 0.7273, 0.3149, 0.7926, 0.2706, 0.758, 0.2616, 0.7443, 0.2362, 0.7324, 0.1663, 0.7347, 0.1575, 0.7919, 0.112, 0.8861, 0.1575, 0.8917, 0.1876, 0.8836, 0.2362, 0.8745, 0.2551, 0.8465, 0.2659, 0.2555, 0.1276, 0.1991, 0.1275, 0.174, 0.1203, 0.939, 0.101, 0.8712, 0.09175, 0.8579, 0.08862, 0.7651, 0.09186, 0.6952, 0.1019, 0.6687, 0.1015, 0.5689, 0.1168, 0.5286, 0.1283, 0.4715, 0.1282, 0.3694, 0.1474, 0.3578, 0.1473, 0.2138, 0.3202, 0.2282, 0.3912, 0.1295, 0.3929, 0.06099, 0.3667, 0.02152, 0.3149, 0.05034, 0.2534, 0.1645, 0.2413, 0.183, 0.2644, 0.8712, 0.09175, 0.939, 0.101, 0.9082, 0.1559, 0.8712, 0.09175, 0.9082, 0.1559, 0.9076, 0.1575, 0.8861, 0.1575, 0.8444, 0.112, 0.8579, 0.08862, 0.8861, 0.1575, 0.9076, 0.1575, 0.9081, 0.1593, 0.8917, 0.1876, 0.8917, 0.1876, 0.9081, 0.1593, 0.9384, 0.2362, 0.8836, 0.2362, 0.2555, 0.1276, 0.2727, 0.1575, 0.1993, 0.1575, 0.1911, 0.1414, 0.1991, 0.1275, 0.9081, 0.1593, 0.9076, 0.1575, 0.9082, 0.1559, 0.939, 0.101, 0.174, 0.1203, 0.1911, 0.1414, 0.1993, 0.1575, 0.1944, 0.1792, 0.1687, 0.2362, 0.1645, 0.2413, 0.05034, 0.2534, 0.03785, 0.2494, 0.9384, 0.2362, 0.8836, 0.2362, 0.9384, 0.2362, 0.9469, 0.2494, 0.9091, 0.3149, 0.8745, 0.2551, 0.183, 0.2644, 0.1832, 0.2362, 0.2053, 0.1981, 0.2715, 0.1596, 0.2754, 0.1621, 0.3265, 0.2217, 0.3318, 0.2362, 0.3324, 0.2609, 0.3014, 0.3149, 0.2796, 0.3268, 0.2643, 0.3296, 0.2138, 0.3202, 0.6699, 0.1575, 0.7273, 0.1575, 0.6818, 0.2362, 0.6785, 0.2304, 0.8854, 0.3149, 0.9091, 0.3149, 0.8966, 0.3366, 0.4719, 0.2745, 0.4874, 0.2581, 0.4751, 0.2793, 0.6771, 0.2362, 0.6818, 0.2362, 0.6691, 0.2582, 0.6564, 0.2526, 0.6336, 0.4142, 0.7107, 0.3398, 0.7148, 0.3366, 0.7509, 0.3149, 0.8048, 0.2917, 0.8316, 0.2917, 0.8854, 0.3149, 0.8966, 0.3366, 0.05775, 0.3724, 0.06953, 0.3937, 0.07189, 0.4142, 0.5072, 0.2237, 0.5174, 0.1575, 0.5357, 0.1405, 0.5632, 0.1268, 0.6156, 0.1216, 0.6699, 0.1575, 0.6785, 0.2304, 0.6771, 0.2362, 0.6564, 0.2526, 0.5307, 0.2623, 0.5082, 0.2362, 0.6952, 0.1019, 0.7651, 0.09186, 0.7273, 0.1575, 0.174, 0.1203, 0.1991, 0.1275, 0.1911, 0.1414, 0.7926, 0.2706, 0.8465, 0.2659, 0.8316, 0.2917, 0.8048, 0.2917, 0.8745, 0.2551, 0.9091, 0.3149, 0.8854, 0.3149, 0.8316, 0.2917, 0.8465, 0.2659, 0.7175, 0.3149, 0.7273, 0.3149, 0.7148, 0.3366, 0.7107, 0.3398, 0.7273, 0.3149, 0.7509, 0.3149, 0.7398, 0.3366, 0.7926, 0.2706, 0.8048, 0.2917, 0.7509, 0.3149, 0.7273, 0.3149, 0.758, 0.2616, 0.06953, 0.3937, 0.1255, 0.3937, 0.07189, 0.4142, 0.3741, 0.3331, 0.4401, 0.34, 0.4172, 0.3796, 0.4022, 0.3817, 0.4749, 0.3184, 0.4666, 0.3358, 0.4633, 0.3301, 0.2138, 0.3202, 0.2643, 0.3296, 0.2288, 0.391, 0.2282, 0.3912, 0.3014, 0.3149, 0.3517, 0.3149, 0.3531, 0.3331, 0.3251, 0.3817, 0.3101, 0.3796, 0.2796, 0.3268, 0.3324, 0.2609, 0.3541, 0.2984, 0.3517, 0.3149, 0.3014, 0.3149, 0.3318, 0.2362, 0.3483, 0.2362, 0.3634, 0.2801, 0.3541, 0.2984, 0.3324, 0.2609, 0.3265, 0.2217, 0.3636, 0.1575, 0.3713, 0.1708, 0.3483, 0.2362, 0.3318, 0.2362, 0.4874, 0.2581, 0.4719, 0.2745, 0.3634, 0.2801, 0.3483, 0.2362, 0.3713, 0.1708, 0.4001, 0.1575, 0.4482, 0.1464, 0.4684, 0.1575, 0.5021, 0.2326, 0.5025, 0.2362, 0.502, 0.2397, 0.3636, 0.1575, 0.4001, 0.1575, 0.3713, 0.1708, 0.502, 0.2397, 0.5193, 0.2696, 0.4781, 0.3132, 0.4751, 0.2793, 0.4874, 0.2581, 0.4401, 0.34, 0.3741, 0.3331, 0.3517, 0.3149, 0.3541, 0.2984, 0.3634, 0.2801, 0.4719, 0.2745, 0.4751, 0.2793, 0.4781, 0.3132, 0.4749, 0.3184, 0.4633, 0.3301, 0.4172, 0.3796, 0.4401, 0.34, 0.4633, 0.3301, 0.4666, 0.3358, 0.4638, 0.3861, 0.1295, 0.3929, 0.2078, 0.3912, 0.2288, 0.391, 0.3101, 0.3796, 0.3251, 0.3817, 0.4172, 0.3796, 0.4638, 0.3861, 0.6336, 0.4142, 0.07189, 0.4142, 0.1255, 0.3937, 0.6818, 0.2362, 0.7273, 0.3149, 0.7175, 0.3149, 0.6691, 0.2582, 0.6785, 0.2304, 0.6818, 0.2362, 0.6771, 0.2362, 0.05775, 0.3724, 0.06099, 0.3667, 0.1295, 0.3929, 0.1255, 0.3937, 0.06953, 0.3937, 0.03785, 0.2494, 0.05034, 0.2534, 0.02152, 0.3149, 0.0, 0.3149, 0.0, 0.3149, 0.02152, 0.3149, 0.06099, 0.3667, 0.05775, 0.3724, 0.01251, 0.3366, 0.3636, 0.1575, 0.3578, 0.1473, 0.3694, 0.1474, 0.3636, 0.1575, 0.3694, 0.1474, 0.4376, 0.1282, 0.4482, 0.1464, 0.4001, 0.1575, 0.2727, 0.1575, 0.29, 0.1276, 0.3578, 0.1473, 0.3636, 0.1575, 0.604, 0.1015, 0.6156, 0.1216, 0.5632, 0.1268, 0.5689, 0.1168, 0.7175, 0.3149, 0.7107, 0.3398, 0.6336, 0.4142, 0.4638, 0.3861, 0.4666, 0.3358, 0.4749, 0.3184, 0.4781, 0.3132, 0.5193, 0.2696, 0.5307, 0.2623, 0.6564, 0.2526, 0.6691, 0.2582, 0.5025, 0.2362, 0.5082, 0.2362, 0.5307, 0.2623, 0.5193, 0.2696, 0.502, 0.2397, 0.5286, 0.1283, 0.5689, 0.1168, 0.5632, 0.1268, 0.5357, 0.1405, 0.5286, 0.1283, 0.5357, 0.1405, 0.5174, 0.1575, 0.4684, 0.1575, 0.4609, 0.1464, 0.4715, 0.1282, 0.4684, 0.1575, 0.5174, 0.1575, 0.5072, 0.2237, 0.5021, 0.2326, 0.5021, 0.2326, 0.5072, 0.2237, 0.5082, 0.2362, 0.5025, 0.2362, 0.6952, 0.1019, 0.7273, 0.1575, 0.6699, 0.1575, 0.6571, 0.1216, 0.6687, 0.1015, 0.1687, 0.2362, 0.1832, 0.2362, 0.183, 0.2644, 0.1645, 0.2413, 0.1687, 0.2362, 0.1944, 0.1792, 0.2053, 0.1981, 0.1832, 0.2362, 0.2288, 0.391, 0.2643, 0.3296, 0.2796, 0.3268, 0.3101, 0.3796, 0.1993, 0.1575, 0.2727, 0.1575, 0.2715, 0.1596, 0.2053, 0.1981, 0.1944, 0.1792, 0.2727, 0.1575, 0.3636, 0.1575, 0.3265, 0.2217, 0.2754, 0.1621, 0.2727, 0.1575, 0.2754, 0.1621, 0.2715, 0.1596, 0.6818, 0.2362, 0.7273, 0.1575, 0.7324, 0.1663, 0.7443, 0.2362, 0.7273, 0.1575, 0.7347, 0.1575, 0.7324, 0.1663, 0.7784, 0.08862, 0.7919, 0.112, 0.7347, 0.1575, 0.7273, 0.1575, 0.7651, 0.09186, 0.6818, 0.2362, 0.7443, 0.2362, 0.758, 0.2616, 0.7273, 0.3149, 0.7926, 0.2706, 0.758, 0.2616, 0.7443, 0.2362, 0.7324, 0.1663, 0.7347, 0.1575, 0.7919, 0.112, 0.8861, 0.1575, 0.8917, 0.1876, 0.8836, 0.2362, 0.8745, 0.2551, 0.8465, 0.2659, 0.2555, 0.1276, 0.1991, 0.1275, 0.174, 0.1203, 0.939, 0.101, 0.8712, 0.09175, 0.8579, 0.08862, 0.7651, 0.09186, 0.6952, 0.1019, 0.6687, 0.1015, 0.5689, 0.1168, 0.5286, 0.1283, 0.4715, 0.1282, 0.3694, 0.1474, 0.3578, 0.1473, 0.2138, 0.3202, 0.2282, 0.3912, 0.1295, 0.3929, 0.06099, 0.3667, 0.02152, 0.3149, 0.05034, 0.2534, 0.1645, 0.2413, 0.183, 0.2644, 0.8712, 0.09175, 0.939, 0.101, 0.9082, 0.1559, 0.8712, 0.09175, 0.9082, 0.1559, 0.9076, 0.1575, 0.8861, 0.1575, 0.8444, 0.112, 0.8579, 0.08862, 0.8861, 0.1575, 0.9076, 0.1575, 0.9081, 0.1593, 0.8917, 0.1876, 0.8917, 0.1876, 0.9081, 0.1593, 0.9384, 0.2362, 0.8836, 0.2362, 0.2555, 0.1276, 0.2727, 0.1575, 0.1993, 0.1575, 0.1911, 0.1414, 0.1991, 0.1275, 0.9081, 0.1593, 0.9076, 0.1575, 0.9082, 0.1559, 0.939, 0.101, 0.174, 0.1203, 0.1911, 0.1414, 0.1993, 0.1575, 0.1944, 0.1792, 0.1687, 0.2362, 0.1645, 0.2413, 0.05034, 0.2534, 0.03785, 0.2494, 0.9384, 0.2362, 0.8836, 0.2362, 0.9384, 0.2362, 0.9469, 0.2494, 0.9091, 0.3149, 0.8745, 0.2551, 0.183, 0.2644, 0.1832, 0.2362, 0.2053, 0.1981, 0.2715, 0.1596, 0.2754, 0.1621, 0.3265, 0.2217, 0.3318, 0.2362, 0.3324, 0.2609, 0.3014, 0.3149, 0.2796, 0.3268, 0.2643, 0.3296, 0.2138, 0.3202, 0.6699, 0.1575, 0.7273, 0.1575, 0.6818, 0.2362, 0.6785, 0.2304, 0.8854, 0.3149, 0.9091, 0.3149, 0.8966, 0.3366, 0.4719, 0.2745, 0.4874, 0.2581, 0.4751, 0.2793, 0.6771, 0.2362, 0.6818, 0.2362, 0.6691, 0.2582, 0.6564, 0.2526, 0.6336, 0.4142, 0.7107, 0.3398, 0.7148, 0.3366, 0.7509, 0.3149, 0.8048, 0.2917, 0.8316, 0.2917, 0.8854, 0.3149, 0.8966, 0.3366, 0.05775, 0.3724, 0.06953, 0.3937, 0.07189, 0.4142, 0.5072, 0.2237, 0.5174, 0.1575, 0.5357, 0.1405, 0.5632, 0.1268, 0.6156, 0.1216, 0.6699, 0.1575, 0.6785, 0.2304, 0.6771, 0.2362, 0.6564, 0.2526, 0.5307, 0.2623, 0.5082, 0.2362, 0.6952, 0.1019, 0.7651, 0.09186, 0.7273, 0.1575, 0.174, 0.1203, 0.1991, 0.1275, 0.1911, 0.1414, 0.7926, 0.2706, 0.8465, 0.2659, 0.8316, 0.2917, 0.8048, 0.2917, 0.8745, 0.2551, 0.9091, 0.3149, 0.8854, 0.3149, 0.8316, 0.2917, 0.8465, 0.2659, 0.7175, 0.3149, 0.7273, 0.3149, 0.7148, 0.3366, 0.7107, 0.3398, 0.7273, 0.3149, 0.7509, 0.3149, 0.7398, 0.3366, 0.7926, 0.2706, 0.8048, 0.2917, 0.7509, 0.3149, 0.7273, 0.3149, 0.758, 0.2616, 0.06953, 0.3937, 0.1255, 0.3937, 0.07189, 0.4142, 0.3741, 0.3331, 0.4401, 0.34, 0.4172, 0.3796, 0.4022, 0.3817, 0.4749, 0.3184, 0.4666, 0.3358, 0.4633, 0.3301, 0.2138, 0.3202, 0.2643, 0.3296, 0.2288, 0.391, 0.2282, 0.3912, 0.3014, 0.3149, 0.3517, 0.3149, 0.3531, 0.3331, 0.3251, 0.3817, 0.3101, 0.3796, 0.2796, 0.3268, 0.3324, 0.2609, 0.3541, 0.2984, 0.3517, 0.3149, 0.3014, 0.3149, 0.3318, 0.2362, 0.3483, 0.2362, 0.3634, 0.2801, 0.3541, 0.2984, 0.3324, 0.2609, 0.3265, 0.2217, 0.3636, 0.1575, 0.3713, 0.1708, 0.3483, 0.2362, 0.3318, 0.2362, 0.4874, 0.2581, 0.4719, 0.2745, 0.3634, 0.2801, 0.3483, 0.2362, 0.3713, 0.1708, 0.4001, 0.1575, 0.4482, 0.1464, 0.4684, 0.1575, 0.5021, 0.2326, 0.5025, 0.2362, 0.502, 0.2397, 0.3636, 0.1575, 0.4001, 0.1575, 0.3713, 0.1708, 0.502, 0.2397, 0.5193, 0.2696, 0.4781, 0.3132, 0.4751, 0.2793, 0.4874, 0.2581, 0.4401, 0.34, 0.3741, 0.3331, 0.3517, 0.3149, 0.3541, 0.2984, 0.3634, 0.2801, 0.4719, 0.2745, 0.4751, 0.2793, 0.4781, 0.3132, 0.4749, 0.3184, 0.4633, 0.3301, 0.4172, 0.3796, 0.4401, 0.34, 0.4633, 0.3301, 0.4666, 0.3358, 0.4638, 0.3861, 0.1295, 0.3929, 0.2078, 0.3912, 0.2288, 0.391, 0.3101, 0.3796, 0.3251, 0.3817, 0.4172, 0.3796, 0.4638, 0.3861, 0.6336, 0.4142, 0.07189, 0.4142, 0.1255, 0.3937, 0.6818, 0.2362, 0.7273, 0.3149, 0.7175, 0.3149, 0.6691, 0.2582, 0.6785, 0.2304, 0.6818, 0.2362, 0.6771, 0.2362, 0.05775, 0.3724, 0.06099, 0.3667, 0.1295, 0.3929, 0.1255, 0.3937, 0.06953, 0.3937, 0.03785, 0.2494, 0.05034, 0.2534, 0.02152, 0.3149, 0.0, 0.3149, 0.0, 0.3149, 0.02152, 0.3149, 0.06099, 0.3667, 0.05775, 0.3724, 0.01251, 0.3366, 0.3636, 0.1575, 0.3578, 0.1473, 0.3694, 0.1474, 0.3636, 0.1575, 0.3694, 0.1474, 0.4376, 0.1282, 0.4482, 0.1464, 0.4001, 0.1575, 0.2727, 0.1575, 0.29, 0.1276, 0.3578, 0.1473, 0.3636, 0.1575, 0.604, 0.1015, 0.6156, 0.1216, 0.5632, 0.1268, 0.5689, 0.1168, 0.7175, 0.3149, 0.7107, 0.3398, 0.6336, 0.4142, 0.4638, 0.3861, 0.4666, 0.3358, 0.4749, 0.3184, 0.4781, 0.3132, 0.5193, 0.2696, 0.5307, 0.2623, 0.6564, 0.2526, 0.6691, 0.2582, 0.5025, 0.2362, 0.5082, 0.2362, 0.5307, 0.2623, 0.5193, 0.2696, 0.502, 0.2397, 0.5286, 0.1283, 0.5689, 0.1168, 0.5632, 0.1268, 0.5357, 0.1405, 0.5286, 0.1283, 0.5357, 0.1405, 0.5174, 0.1575, 0.4684, 0.1575, 0.4609, 0.1464, 0.4715, 0.1282, 0.4684, 0.1575, 0.5174, 0.1575, 0.5072, 0.2237, 0.5021, 0.2326, 0.5021, 0.2326, 0.5072, 0.2237, 0.5082, 0.2362, 0.5025, 0.2362, 0.6952, 0.1019, 0.7273, 0.1575, 0.6699, 0.1575, 0.6571, 0.1216, 0.6687, 0.1015, 0.1687, 0.2362, 0.1832, 0.2362, 0.183, 0.2644, 0.1645, 0.2413, 0.1687, 0.2362, 0.1944, 0.1792, 0.2053, 0.1981, 0.1832, 0.2362, 0.2288, 0.391, 0.2643, 0.3296, 0.2796, 0.3268, 0.3101, 0.3796, 0.1993, 0.1575, 0.2727, 0.1575, 0.2715, 0.1596, 0.2053, 0.1981, 0.1944, 0.1792, 0.2727, 0.1575, 0.3636, 0.1575, 0.3265, 0.2217, 0.2754, 0.1621, 0.2727, 0.1575, 0.2754, 0.1621, 0.2715, 0.1596, 0.6818, 0.2362, 0.7273, 0.1575, 0.7324, 0.1663, 0.7443, 0.2362, 0.7273, 0.1575, 0.7347, 0.1575, 0.7324, 0.1663, 0.7784, 0.08862, 0.7919, 0.112, 0.7347, 0.1575, 0.7273, 0.1575, 0.7651, 0.09186, 0.6818, 0.2362, 0.7443, 0.2362, 0.758, 0.2616, 0.7273, 0.3149, 0.7926, 0.2706, 0.758, 0.2616, 0.7443, 0.2362, 0.7324, 0.1663, 0.7347, 0.1575, 0.7919, 0.112, 0.8861, 0.1575, 0.8917, 0.1876, 0.8836, 0.2362, 0.8745, 0.2551, 0.8465, 0.2659, 0.2555, 0.1276, 0.1991, 0.1275, 0.174, 0.1203, 0.939, 0.101, 0.8712, 0.09175, 0.8579, 0.08862, 0.7651, 0.09186, 0.6952, 0.1019, 0.6687, 0.1015, 0.5689, 0.1168, 0.5286, 0.1283, 0.4715, 0.1282, 0.3694, 0.1474, 0.3578, 0.1473, 0.2138, 0.3202, 0.2282, 0.3912, 0.1295, 0.3929, 0.06099, 0.3667, 0.02152, 0.3149, 0.05034, 0.2534, 0.1645, 0.2413, 0.183, 0.2644, 0.8712, 0.09175, 0.939, 0.101, 0.9082, 0.1559, 0.8712, 0.09175, 0.9082, 0.1559, 0.9076, 0.1575, 0.8861, 0.1575, 0.8444, 0.112, 0.8579, 0.08862, 0.8861, 0.1575, 0.9076, 0.1575, 0.9081, 0.1593, 0.8917, 0.1876, 0.8917, 0.1876, 0.9081, 0.1593, 0.9384, 0.2362, 0.8836, 0.2362, 0.2555, 0.1276, 0.2727, 0.1575, 0.1993, 0.1575, 0.1911, 0.1414, 0.1991, 0.1275, 0.9081, 0.1593, 0.9076, 0.1575, 0.9082, 0.1559, 0.939, 0.101, 0.174, 0.1203, 0.1911, 0.1414, 0.1993, 0.1575, 0.1944, 0.1792, 0.1687, 0.2362, 0.1645, 0.2413, 0.05034, 0.2534, 0.03785, 0.2494, 0.9384, 0.2362, 0.8836, 0.2362, 0.9384, 0.2362, 0.9469, 0.2494, 0.9091, 0.3149, 0.8745, 0.2551])
me_icosphere.update()

# ---- objects
ob_big_rock = bpy.data.objects.new('Big_Rock', me_icosphere)

# ---- transforms, parenting, visibility, modifiers, constraints
ob_big_rock.location = (0.0, 0.0, 0.0)

# ---- collection membership
col_collection.objects.link(ob_big_rock)

# ---- scene / render settings (as saved in the file)
scene.frame_start = 1; scene.frame_end = 250; scene.frame_set(1)
scene.render.engine = 'BLENDER_EEVEE_NEXT'
bpy.context.view_layer.update()

# ---- added for rendering (the .blend has no active camera and no usable light): camera, sun
cam_auto = bpy.data.cameras.new('AutoCamera')
cam_auto.lens = 50.0
cam_auto.sensor_width = 36.0
cam_auto.clip_end = 1000.0
ob_auto_camera = bpy.data.objects.new('AutoCamera', cam_auto)
scene.collection.objects.link(ob_auto_camera)
ob_auto_camera.location = (6.86104, -8.083, 6.26877)
ob_auto_camera.rotation_euler = (1.09748, -7.21219e-08, 0.694738)
scene.camera = ob_auto_camera
light_auto_sun = bpy.data.lights.new('AutoSun', 'SUN')
light_auto_sun.energy = 3.0
light_auto_sun.angle = 0.0523599
ob_auto_sun = bpy.data.objects.new('AutoSun', light_auto_sun)
scene.collection.objects.link(ob_auto_sun)
ob_auto_sun.rotation_euler = (0.872665, 0.174533, 0.523599)
bpy.context.view_layer.update()
